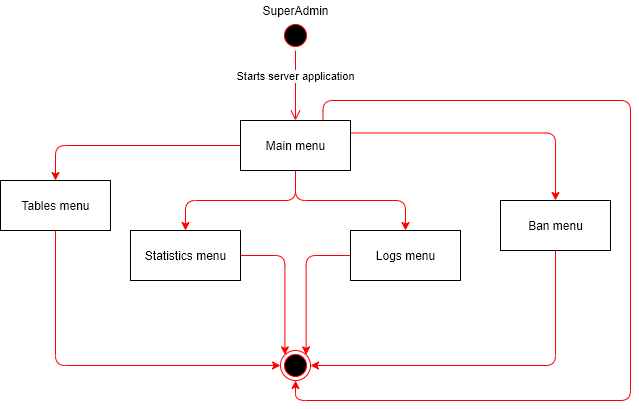

The diagram above was exported from draw.io. Its source (the exported page's mxGraphModel, read from the mxfile embedded in the PNG):
<mxGraphModel dx="1422" dy="845" grid="1" gridSize="10" guides="1" tooltips="1" connect="1" arrows="1" fold="1" page="1" pageScale="1" pageWidth="827" pageHeight="1169" math="0" shadow="0">
  <root>
    <mxCell id="0" />
    <mxCell id="1" parent="0" />
    <mxCell id="nXlZf7FceK-C1FwOp6mx-1" value="Starts server application" style="edgeStyle=orthogonalEdgeStyle;html=1;verticalAlign=bottom;endArrow=open;endSize=8;strokeColor=#ff0000;entryX=0.5;entryY=0;entryDx=0;entryDy=0;" parent="1" source="nXlZf7FceK-C1FwOp6mx-3" target="nXlZf7FceK-C1FwOp6mx-10" edge="1">
      <mxGeometry relative="1" as="geometry">
        <mxPoint x="375" y="170" as="targetPoint" />
      </mxGeometry>
    </mxCell>
    <mxCell id="nXlZf7FceK-C1FwOp6mx-2" value="" style="group" parent="1" vertex="1" connectable="0">
      <mxGeometry x="350" y="60" width="65" height="50" as="geometry" />
    </mxCell>
    <mxCell id="nXlZf7FceK-C1FwOp6mx-3" value="" style="ellipse;html=1;shape=startState;fillColor=#000000;strokeColor=#ff0000;" parent="nXlZf7FceK-C1FwOp6mx-2" vertex="1">
      <mxGeometry x="10" y="20" width="30" height="30" as="geometry" />
    </mxCell>
    <mxCell id="nXlZf7FceK-C1FwOp6mx-4" value="SuperAdmin" style="text;html=1;align=center;verticalAlign=middle;resizable=0;points=[];autosize=1;" parent="nXlZf7FceK-C1FwOp6mx-2" vertex="1">
      <mxGeometry x="-15" width="80" height="20" as="geometry" />
    </mxCell>
    <mxCell id="nXlZf7FceK-C1FwOp6mx-5" style="edgeStyle=orthogonalEdgeStyle;rounded=1;orthogonalLoop=1;jettySize=auto;html=1;entryX=0.5;entryY=0;entryDx=0;entryDy=0;strokeColor=#FF0000;" parent="1" source="nXlZf7FceK-C1FwOp6mx-10" target="nXlZf7FceK-C1FwOp6mx-12" edge="1">
      <mxGeometry relative="1" as="geometry" />
    </mxCell>
    <mxCell id="nXlZf7FceK-C1FwOp6mx-6" style="edgeStyle=orthogonalEdgeStyle;rounded=1;orthogonalLoop=1;jettySize=auto;html=1;entryX=0.5;entryY=0;entryDx=0;entryDy=0;strokeColor=#FF0000;" parent="1" source="nXlZf7FceK-C1FwOp6mx-10" target="nXlZf7FceK-C1FwOp6mx-14" edge="1">
      <mxGeometry relative="1" as="geometry" />
    </mxCell>
    <mxCell id="nXlZf7FceK-C1FwOp6mx-7" style="edgeStyle=orthogonalEdgeStyle;rounded=1;orthogonalLoop=1;jettySize=auto;html=1;entryX=0.5;entryY=0;entryDx=0;entryDy=0;strokeColor=#FF0000;" parent="1" source="nXlZf7FceK-C1FwOp6mx-10" target="nXlZf7FceK-C1FwOp6mx-16" edge="1">
      <mxGeometry relative="1" as="geometry" />
    </mxCell>
    <mxCell id="nXlZf7FceK-C1FwOp6mx-8" style="edgeStyle=orthogonalEdgeStyle;rounded=1;orthogonalLoop=1;jettySize=auto;html=1;exitX=1;exitY=0.25;exitDx=0;exitDy=0;entryX=0.5;entryY=0;entryDx=0;entryDy=0;strokeColor=#FF0000;" parent="1" source="nXlZf7FceK-C1FwOp6mx-10" target="nXlZf7FceK-C1FwOp6mx-18" edge="1">
      <mxGeometry relative="1" as="geometry" />
    </mxCell>
    <mxCell id="nXlZf7FceK-C1FwOp6mx-9" style="edgeStyle=orthogonalEdgeStyle;rounded=1;orthogonalLoop=1;jettySize=auto;html=1;exitX=0.75;exitY=0;exitDx=0;exitDy=0;entryX=0.5;entryY=1;entryDx=0;entryDy=0;strokeColor=#FF0000;" parent="1" source="nXlZf7FceK-C1FwOp6mx-10" target="nXlZf7FceK-C1FwOp6mx-19" edge="1">
      <mxGeometry relative="1" as="geometry">
        <Array as="points">
          <mxPoint x="403" y="160" />
          <mxPoint x="710" y="160" />
          <mxPoint x="710" y="460" />
          <mxPoint x="375" y="460" />
        </Array>
      </mxGeometry>
    </mxCell>
    <mxCell id="nXlZf7FceK-C1FwOp6mx-10" value="Main menu" style="html=1;" parent="1" vertex="1">
      <mxGeometry x="320" y="180" width="110" height="50" as="geometry" />
    </mxCell>
    <mxCell id="nXlZf7FceK-C1FwOp6mx-11" style="edgeStyle=orthogonalEdgeStyle;rounded=1;orthogonalLoop=1;jettySize=auto;html=1;exitX=0.5;exitY=1;exitDx=0;exitDy=0;entryX=0;entryY=0.5;entryDx=0;entryDy=0;strokeColor=#FF0000;" parent="1" source="nXlZf7FceK-C1FwOp6mx-12" target="nXlZf7FceK-C1FwOp6mx-19" edge="1">
      <mxGeometry relative="1" as="geometry" />
    </mxCell>
    <mxCell id="nXlZf7FceK-C1FwOp6mx-12" value="Tables menu" style="html=1;" parent="1" vertex="1">
      <mxGeometry x="80" y="240" width="110" height="50" as="geometry" />
    </mxCell>
    <mxCell id="nXlZf7FceK-C1FwOp6mx-13" style="edgeStyle=orthogonalEdgeStyle;rounded=1;orthogonalLoop=1;jettySize=auto;html=1;entryX=0;entryY=0;entryDx=0;entryDy=0;strokeColor=#FF0000;" parent="1" source="nXlZf7FceK-C1FwOp6mx-14" target="nXlZf7FceK-C1FwOp6mx-19" edge="1">
      <mxGeometry relative="1" as="geometry" />
    </mxCell>
    <mxCell id="nXlZf7FceK-C1FwOp6mx-14" value="Statistics menu" style="html=1;" parent="1" vertex="1">
      <mxGeometry x="210" y="290" width="110" height="50" as="geometry" />
    </mxCell>
    <mxCell id="nXlZf7FceK-C1FwOp6mx-15" style="edgeStyle=orthogonalEdgeStyle;rounded=1;orthogonalLoop=1;jettySize=auto;html=1;entryX=1;entryY=0;entryDx=0;entryDy=0;strokeColor=#FF0000;" parent="1" source="nXlZf7FceK-C1FwOp6mx-16" target="nXlZf7FceK-C1FwOp6mx-19" edge="1">
      <mxGeometry relative="1" as="geometry" />
    </mxCell>
    <mxCell id="nXlZf7FceK-C1FwOp6mx-16" value="Logs menu" style="html=1;" parent="1" vertex="1">
      <mxGeometry x="430" y="290" width="110" height="50" as="geometry" />
    </mxCell>
    <mxCell id="nXlZf7FceK-C1FwOp6mx-17" style="edgeStyle=orthogonalEdgeStyle;rounded=1;orthogonalLoop=1;jettySize=auto;html=1;entryX=1;entryY=0.5;entryDx=0;entryDy=0;strokeColor=#FF0000;" parent="1" source="nXlZf7FceK-C1FwOp6mx-18" target="nXlZf7FceK-C1FwOp6mx-19" edge="1">
      <mxGeometry relative="1" as="geometry">
        <Array as="points">
          <mxPoint x="635" y="425" />
        </Array>
      </mxGeometry>
    </mxCell>
    <mxCell id="nXlZf7FceK-C1FwOp6mx-18" value="Ban menu" style="html=1;" parent="1" vertex="1">
      <mxGeometry x="580" y="260" width="110" height="50" as="geometry" />
    </mxCell>
    <mxCell id="nXlZf7FceK-C1FwOp6mx-19" value="" style="ellipse;html=1;shape=endState;fillColor=#000000;strokeColor=#ff0000;" parent="1" vertex="1">
      <mxGeometry x="360" y="410" width="30" height="30" as="geometry" />
    </mxCell>
  </root>
</mxGraphModel>